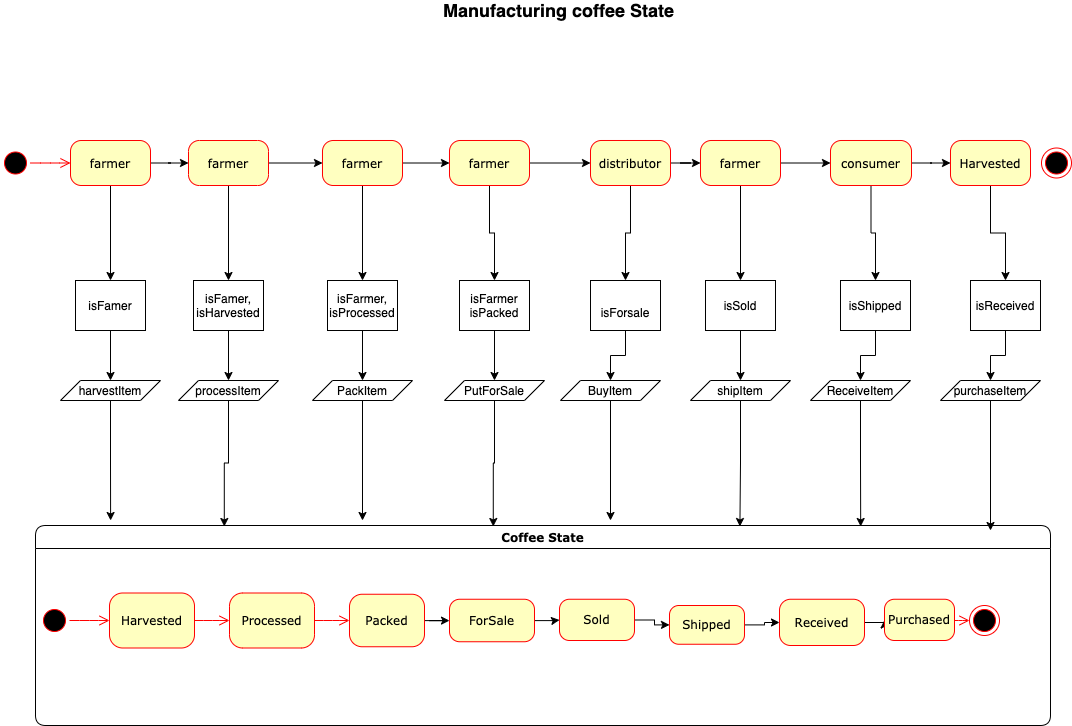

The diagram above was exported from draw.io. Its source (the exported page's mxGraphModel, read from the mxfile embedded in the PNG):
<mxGraphModel dx="1014" dy="1676" grid="1" gridSize="10" guides="1" tooltips="1" connect="1" arrows="1" fold="1" page="1" pageScale="1" pageWidth="1100" pageHeight="850" background="none" math="0" shadow="0">
  <root>
    <mxCell id="0" />
    <mxCell id="1" parent="0" />
    <mxCell id="2a3bc250acf0617d-7" value="Coffee State" style="swimlane;whiteSpace=wrap;html=1;rounded=1;shadow=0;comic=0;labelBackgroundColor=none;strokeWidth=1;fontFamily=Verdana;fontSize=12;align=center;" parent="1" vertex="1">
      <mxGeometry x="64" y="495" width="1015" height="200" as="geometry" />
    </mxCell>
    <mxCell id="3cde6dad864a17aa-10" style="edgeStyle=elbowEdgeStyle;html=1;labelBackgroundColor=none;endArrow=open;endSize=8;strokeColor=#ff0000;fontFamily=Verdana;fontSize=12;align=left;" parent="2a3bc250acf0617d-7" source="382b91b5511bd0f7-8" target="3cde6dad864a17aa-1" edge="1">
      <mxGeometry relative="1" as="geometry" />
    </mxCell>
    <mxCell id="382b91b5511bd0f7-8" value="Harvested" style="rounded=1;whiteSpace=wrap;html=1;arcSize=24;fillColor=#ffffc0;strokeColor=#ff0000;shadow=0;comic=0;labelBackgroundColor=none;fontFamily=Verdana;fontSize=12;fontColor=#000000;align=center;" parent="2a3bc250acf0617d-7" vertex="1">
      <mxGeometry x="74" y="67.5" width="85" height="55" as="geometry" />
    </mxCell>
    <mxCell id="24f968d109e7d6b4-3" value="" style="ellipse;html=1;shape=endState;fillColor=#000000;strokeColor=#ff0000;rounded=1;shadow=0;comic=0;labelBackgroundColor=none;fontFamily=Verdana;fontSize=12;fontColor=#000000;align=center;" parent="2a3bc250acf0617d-7" vertex="1">
      <mxGeometry x="934" y="80" width="30" height="30" as="geometry" />
    </mxCell>
    <mxCell id="3cde6dad864a17aa-9" style="edgeStyle=elbowEdgeStyle;html=1;labelBackgroundColor=none;endArrow=open;endSize=8;strokeColor=#ff0000;fontFamily=Verdana;fontSize=12;align=left;" parent="2a3bc250acf0617d-7" source="2a3bc250acf0617d-3" target="382b91b5511bd0f7-8" edge="1">
      <mxGeometry relative="1" as="geometry" />
    </mxCell>
    <mxCell id="2a3bc250acf0617d-3" value="" style="ellipse;html=1;shape=startState;fillColor=#000000;strokeColor=#ff0000;rounded=1;shadow=0;comic=0;labelBackgroundColor=none;fontFamily=Verdana;fontSize=12;fontColor=#000000;align=center;direction=south;" parent="2a3bc250acf0617d-7" vertex="1">
      <mxGeometry x="4" y="80" width="30" height="30" as="geometry" />
    </mxCell>
    <mxCell id="3cde6dad864a17aa-11" style="edgeStyle=elbowEdgeStyle;html=1;labelBackgroundColor=none;endArrow=open;endSize=8;strokeColor=#ff0000;fontFamily=Verdana;fontSize=12;align=left;" parent="2a3bc250acf0617d-7" source="3cde6dad864a17aa-1" target="3cde6dad864a17aa-2" edge="1">
      <mxGeometry relative="1" as="geometry" />
    </mxCell>
    <mxCell id="3cde6dad864a17aa-1" value="Processed" style="rounded=1;whiteSpace=wrap;html=1;arcSize=24;fillColor=#ffffc0;strokeColor=#ff0000;shadow=0;comic=0;labelBackgroundColor=none;fontFamily=Verdana;fontSize=12;fontColor=#000000;align=center;" parent="2a3bc250acf0617d-7" vertex="1">
      <mxGeometry x="194" y="67.5" width="85" height="55" as="geometry" />
    </mxCell>
    <mxCell id="3cde6dad864a17aa-12" style="edgeStyle=elbowEdgeStyle;html=1;labelBackgroundColor=none;endArrow=open;endSize=8;strokeColor=#ff0000;fontFamily=Verdana;fontSize=12;align=left;" parent="2a3bc250acf0617d-7" target="24f968d109e7d6b4-3" edge="1">
      <mxGeometry relative="1" as="geometry">
        <mxPoint x="919" y="95" as="sourcePoint" />
      </mxGeometry>
    </mxCell>
    <mxCell id="p7gPf9QagiYCmR4hy_jn-39" value="" style="edgeStyle=orthogonalEdgeStyle;rounded=0;orthogonalLoop=1;jettySize=auto;html=1;" edge="1" parent="2a3bc250acf0617d-7" source="3cde6dad864a17aa-2" target="p7gPf9QagiYCmR4hy_jn-1">
      <mxGeometry relative="1" as="geometry" />
    </mxCell>
    <mxCell id="3cde6dad864a17aa-2" value="Packed" style="rounded=1;whiteSpace=wrap;html=1;arcSize=24;fillColor=#ffffc0;strokeColor=#ff0000;shadow=0;comic=0;labelBackgroundColor=none;fontFamily=Verdana;fontSize=12;fontColor=#000000;align=center;" parent="2a3bc250acf0617d-7" vertex="1">
      <mxGeometry x="314" y="68.75" width="75" height="52.5" as="geometry" />
    </mxCell>
    <mxCell id="p7gPf9QagiYCmR4hy_jn-40" value="" style="edgeStyle=orthogonalEdgeStyle;rounded=0;orthogonalLoop=1;jettySize=auto;html=1;" edge="1" parent="2a3bc250acf0617d-7" source="p7gPf9QagiYCmR4hy_jn-1" target="p7gPf9QagiYCmR4hy_jn-2">
      <mxGeometry relative="1" as="geometry" />
    </mxCell>
    <mxCell id="p7gPf9QagiYCmR4hy_jn-1" value="ForSale" style="rounded=1;whiteSpace=wrap;html=1;arcSize=24;fillColor=#ffffc0;strokeColor=#ff0000;shadow=0;comic=0;labelBackgroundColor=none;fontFamily=Verdana;fontSize=12;fontColor=#000000;align=center;" vertex="1" parent="2a3bc250acf0617d-7">
      <mxGeometry x="414" y="73.75" width="85" height="42.5" as="geometry" />
    </mxCell>
    <mxCell id="p7gPf9QagiYCmR4hy_jn-41" value="" style="edgeStyle=orthogonalEdgeStyle;rounded=0;orthogonalLoop=1;jettySize=auto;html=1;" edge="1" parent="2a3bc250acf0617d-7" source="p7gPf9QagiYCmR4hy_jn-2" target="p7gPf9QagiYCmR4hy_jn-5">
      <mxGeometry relative="1" as="geometry" />
    </mxCell>
    <mxCell id="p7gPf9QagiYCmR4hy_jn-2" value="Sold" style="rounded=1;whiteSpace=wrap;html=1;arcSize=24;fillColor=#ffffc0;strokeColor=#ff0000;shadow=0;comic=0;labelBackgroundColor=none;fontFamily=Verdana;fontSize=12;fontColor=#000000;align=center;" vertex="1" parent="2a3bc250acf0617d-7">
      <mxGeometry x="524" y="73.75" width="75" height="41.25" as="geometry" />
    </mxCell>
    <mxCell id="p7gPf9QagiYCmR4hy_jn-42" value="" style="edgeStyle=orthogonalEdgeStyle;rounded=0;orthogonalLoop=1;jettySize=auto;html=1;" edge="1" parent="2a3bc250acf0617d-7" source="p7gPf9QagiYCmR4hy_jn-5" target="p7gPf9QagiYCmR4hy_jn-6">
      <mxGeometry relative="1" as="geometry" />
    </mxCell>
    <mxCell id="p7gPf9QagiYCmR4hy_jn-5" value="Shipped" style="rounded=1;whiteSpace=wrap;html=1;arcSize=24;fillColor=#ffffc0;strokeColor=#ff0000;shadow=0;comic=0;labelBackgroundColor=none;fontFamily=Verdana;fontSize=12;fontColor=#000000;align=center;" vertex="1" parent="2a3bc250acf0617d-7">
      <mxGeometry x="634" y="80" width="75" height="38.75" as="geometry" />
    </mxCell>
    <mxCell id="p7gPf9QagiYCmR4hy_jn-43" value="" style="edgeStyle=orthogonalEdgeStyle;rounded=0;orthogonalLoop=1;jettySize=auto;html=1;" edge="1" parent="2a3bc250acf0617d-7" source="p7gPf9QagiYCmR4hy_jn-6" target="p7gPf9QagiYCmR4hy_jn-37">
      <mxGeometry relative="1" as="geometry" />
    </mxCell>
    <mxCell id="p7gPf9QagiYCmR4hy_jn-6" value="Received" style="rounded=1;whiteSpace=wrap;html=1;arcSize=24;fillColor=#ffffc0;strokeColor=#ff0000;shadow=0;comic=0;labelBackgroundColor=none;fontFamily=Verdana;fontSize=12;fontColor=#000000;align=center;" vertex="1" parent="2a3bc250acf0617d-7">
      <mxGeometry x="744" y="73.75" width="85" height="46.25" as="geometry" />
    </mxCell>
    <mxCell id="p7gPf9QagiYCmR4hy_jn-37" value="Purchased" style="rounded=1;whiteSpace=wrap;html=1;arcSize=24;fillColor=#ffffc0;strokeColor=#ff0000;shadow=0;comic=0;labelBackgroundColor=none;fontFamily=Verdana;fontSize=12;fontColor=#000000;align=center;" vertex="1" parent="2a3bc250acf0617d-7">
      <mxGeometry x="849" y="73.75" width="70" height="41.25" as="geometry" />
    </mxCell>
    <mxCell id="p7gPf9QagiYCmR4hy_jn-89" value="" style="edgeStyle=orthogonalEdgeStyle;rounded=0;orthogonalLoop=1;jettySize=auto;html=1;" edge="1" parent="1" source="p7gPf9QagiYCmR4hy_jn-44" target="p7gPf9QagiYCmR4hy_jn-49">
      <mxGeometry relative="1" as="geometry" />
    </mxCell>
    <mxCell id="p7gPf9QagiYCmR4hy_jn-90" value="" style="edgeStyle=orthogonalEdgeStyle;rounded=0;orthogonalLoop=1;jettySize=auto;html=1;" edge="1" parent="1" source="p7gPf9QagiYCmR4hy_jn-44" target="p7gPf9QagiYCmR4hy_jn-64">
      <mxGeometry relative="1" as="geometry" />
    </mxCell>
    <mxCell id="p7gPf9QagiYCmR4hy_jn-44" value="farmer" style="rounded=1;whiteSpace=wrap;html=1;arcSize=24;fillColor=#ffffc0;strokeColor=#ff0000;shadow=0;comic=0;labelBackgroundColor=none;fontFamily=Verdana;fontSize=12;fontColor=#000000;align=center;" vertex="1" parent="1">
      <mxGeometry x="99" y="110" width="80" height="45" as="geometry" />
    </mxCell>
    <mxCell id="p7gPf9QagiYCmR4hy_jn-88" value="" style="edgeStyle=orthogonalEdgeStyle;rounded=0;orthogonalLoop=1;jettySize=auto;html=1;" edge="1" parent="1" source="p7gPf9QagiYCmR4hy_jn-49" target="p7gPf9QagiYCmR4hy_jn-76">
      <mxGeometry relative="1" as="geometry" />
    </mxCell>
    <mxCell id="p7gPf9QagiYCmR4hy_jn-91" value="" style="edgeStyle=orthogonalEdgeStyle;rounded=0;orthogonalLoop=1;jettySize=auto;html=1;" edge="1" parent="1" source="p7gPf9QagiYCmR4hy_jn-49" target="p7gPf9QagiYCmR4hy_jn-71">
      <mxGeometry relative="1" as="geometry" />
    </mxCell>
    <mxCell id="p7gPf9QagiYCmR4hy_jn-49" value="farmer" style="rounded=1;whiteSpace=wrap;html=1;arcSize=24;fillColor=#ffffc0;strokeColor=#ff0000;shadow=0;comic=0;labelBackgroundColor=none;fontFamily=Verdana;fontSize=12;fontColor=#000000;align=center;" vertex="1" parent="1">
      <mxGeometry x="217" y="110" width="80" height="45" as="geometry" />
    </mxCell>
    <mxCell id="p7gPf9QagiYCmR4hy_jn-123" value="" style="edgeStyle=orthogonalEdgeStyle;rounded=0;orthogonalLoop=1;jettySize=auto;html=1;" edge="1" parent="1" source="p7gPf9QagiYCmR4hy_jn-51">
      <mxGeometry relative="1" as="geometry">
        <mxPoint x="1019" y="500" as="targetPoint" />
      </mxGeometry>
    </mxCell>
    <mxCell id="p7gPf9QagiYCmR4hy_jn-51" value="purchaseItem" style="shape=parallelogram;perimeter=parallelogramPerimeter;whiteSpace=wrap;html=1;fixedSize=1;" vertex="1" parent="1">
      <mxGeometry x="969" y="350" width="100" height="20" as="geometry" />
    </mxCell>
    <mxCell id="p7gPf9QagiYCmR4hy_jn-107" value="" style="edgeStyle=orthogonalEdgeStyle;rounded=0;orthogonalLoop=1;jettySize=auto;html=1;entryX=0.074;entryY=-0.025;entryDx=0;entryDy=0;entryPerimeter=0;" edge="1" parent="1" source="p7gPf9QagiYCmR4hy_jn-52" target="2a3bc250acf0617d-7">
      <mxGeometry relative="1" as="geometry">
        <mxPoint x="139" y="430" as="targetPoint" />
      </mxGeometry>
    </mxCell>
    <mxCell id="p7gPf9QagiYCmR4hy_jn-52" value="harvestItem" style="shape=parallelogram;perimeter=parallelogramPerimeter;whiteSpace=wrap;html=1;fixedSize=1;" vertex="1" parent="1">
      <mxGeometry x="89" y="350" width="100" height="20" as="geometry" />
    </mxCell>
    <mxCell id="p7gPf9QagiYCmR4hy_jn-121" value="" style="edgeStyle=orthogonalEdgeStyle;rounded=0;orthogonalLoop=1;jettySize=auto;html=1;entryX=0.813;entryY=0.005;entryDx=0;entryDy=0;entryPerimeter=0;" edge="1" parent="1" source="p7gPf9QagiYCmR4hy_jn-54" target="2a3bc250acf0617d-7">
      <mxGeometry relative="1" as="geometry">
        <mxPoint x="889" y="430" as="targetPoint" />
      </mxGeometry>
    </mxCell>
    <mxCell id="p7gPf9QagiYCmR4hy_jn-54" value="ReceiveItem" style="shape=parallelogram;perimeter=parallelogramPerimeter;whiteSpace=wrap;html=1;fixedSize=1;" vertex="1" parent="1">
      <mxGeometry x="839" y="350" width="100" height="20" as="geometry" />
    </mxCell>
    <mxCell id="p7gPf9QagiYCmR4hy_jn-119" value="" style="edgeStyle=orthogonalEdgeStyle;rounded=0;orthogonalLoop=1;jettySize=auto;html=1;entryX=0.694;entryY=0.005;entryDx=0;entryDy=0;entryPerimeter=0;" edge="1" parent="1" source="p7gPf9QagiYCmR4hy_jn-55" target="2a3bc250acf0617d-7">
      <mxGeometry relative="1" as="geometry">
        <mxPoint x="769" y="430" as="targetPoint" />
      </mxGeometry>
    </mxCell>
    <mxCell id="p7gPf9QagiYCmR4hy_jn-55" value="shipItem" style="shape=parallelogram;perimeter=parallelogramPerimeter;whiteSpace=wrap;html=1;fixedSize=1;" vertex="1" parent="1">
      <mxGeometry x="719" y="350" width="100" height="20" as="geometry" />
    </mxCell>
    <mxCell id="p7gPf9QagiYCmR4hy_jn-111" value="" style="edgeStyle=orthogonalEdgeStyle;rounded=0;orthogonalLoop=1;jettySize=auto;html=1;entryX=0.186;entryY=0.005;entryDx=0;entryDy=0;entryPerimeter=0;" edge="1" parent="1" source="p7gPf9QagiYCmR4hy_jn-56" target="2a3bc250acf0617d-7">
      <mxGeometry relative="1" as="geometry">
        <mxPoint x="257" y="450" as="targetPoint" />
      </mxGeometry>
    </mxCell>
    <mxCell id="p7gPf9QagiYCmR4hy_jn-56" value="processItem" style="shape=parallelogram;perimeter=parallelogramPerimeter;whiteSpace=wrap;html=1;fixedSize=1;" vertex="1" parent="1">
      <mxGeometry x="207" y="350" width="100" height="20" as="geometry" />
    </mxCell>
    <mxCell id="p7gPf9QagiYCmR4hy_jn-113" value="" style="edgeStyle=orthogonalEdgeStyle;rounded=0;orthogonalLoop=1;jettySize=auto;html=1;" edge="1" parent="1" source="p7gPf9QagiYCmR4hy_jn-57">
      <mxGeometry relative="1" as="geometry">
        <mxPoint x="391" y="490" as="targetPoint" />
      </mxGeometry>
    </mxCell>
    <mxCell id="p7gPf9QagiYCmR4hy_jn-57" value="PackItem" style="shape=parallelogram;perimeter=parallelogramPerimeter;whiteSpace=wrap;html=1;fixedSize=1;" vertex="1" parent="1">
      <mxGeometry x="341" y="350" width="100" height="20" as="geometry" />
    </mxCell>
    <mxCell id="p7gPf9QagiYCmR4hy_jn-115" value="" style="edgeStyle=orthogonalEdgeStyle;rounded=0;orthogonalLoop=1;jettySize=auto;html=1;entryX=0.451;entryY=0.005;entryDx=0;entryDy=0;entryPerimeter=0;" edge="1" parent="1" source="p7gPf9QagiYCmR4hy_jn-58" target="2a3bc250acf0617d-7">
      <mxGeometry relative="1" as="geometry">
        <mxPoint x="523" y="430" as="targetPoint" />
      </mxGeometry>
    </mxCell>
    <mxCell id="p7gPf9QagiYCmR4hy_jn-58" value="PutForSale" style="shape=parallelogram;perimeter=parallelogramPerimeter;whiteSpace=wrap;html=1;fixedSize=1;" vertex="1" parent="1">
      <mxGeometry x="473" y="350" width="100" height="20" as="geometry" />
    </mxCell>
    <mxCell id="p7gPf9QagiYCmR4hy_jn-117" value="" style="edgeStyle=orthogonalEdgeStyle;rounded=0;orthogonalLoop=1;jettySize=auto;html=1;" edge="1" parent="1" source="p7gPf9QagiYCmR4hy_jn-59">
      <mxGeometry relative="1" as="geometry">
        <mxPoint x="639" y="490" as="targetPoint" />
      </mxGeometry>
    </mxCell>
    <mxCell id="p7gPf9QagiYCmR4hy_jn-59" value="BuyItem" style="shape=parallelogram;perimeter=parallelogramPerimeter;whiteSpace=wrap;html=1;fixedSize=1;" vertex="1" parent="1">
      <mxGeometry x="589" y="350" width="100" height="20" as="geometry" />
    </mxCell>
    <mxCell id="p7gPf9QagiYCmR4hy_jn-99" value="" style="edgeStyle=orthogonalEdgeStyle;rounded=0;orthogonalLoop=1;jettySize=auto;html=1;" edge="1" parent="1" source="p7gPf9QagiYCmR4hy_jn-64" target="p7gPf9QagiYCmR4hy_jn-52">
      <mxGeometry relative="1" as="geometry" />
    </mxCell>
    <mxCell id="p7gPf9QagiYCmR4hy_jn-64" value="isFamer" style="rounded=0;whiteSpace=wrap;html=1;" vertex="1" parent="1">
      <mxGeometry x="104" y="250" width="70" height="50" as="geometry" />
    </mxCell>
    <mxCell id="p7gPf9QagiYCmR4hy_jn-94" value="" style="edgeStyle=orthogonalEdgeStyle;rounded=0;orthogonalLoop=1;jettySize=auto;html=1;" edge="1" parent="1" source="p7gPf9QagiYCmR4hy_jn-67" target="p7gPf9QagiYCmR4hy_jn-51">
      <mxGeometry relative="1" as="geometry" />
    </mxCell>
    <mxCell id="p7gPf9QagiYCmR4hy_jn-67" value="isReceived" style="rounded=0;whiteSpace=wrap;html=1;" vertex="1" parent="1">
      <mxGeometry x="999" y="250" width="70" height="50" as="geometry" />
    </mxCell>
    <mxCell id="p7gPf9QagiYCmR4hy_jn-93" value="" style="edgeStyle=orthogonalEdgeStyle;rounded=0;orthogonalLoop=1;jettySize=auto;html=1;" edge="1" parent="1" source="p7gPf9QagiYCmR4hy_jn-68" target="p7gPf9QagiYCmR4hy_jn-54">
      <mxGeometry relative="1" as="geometry" />
    </mxCell>
    <mxCell id="p7gPf9QagiYCmR4hy_jn-68" value="isShipped" style="rounded=0;whiteSpace=wrap;html=1;" vertex="1" parent="1">
      <mxGeometry x="869" y="250" width="70" height="50" as="geometry" />
    </mxCell>
    <mxCell id="p7gPf9QagiYCmR4hy_jn-92" value="" style="edgeStyle=orthogonalEdgeStyle;rounded=0;orthogonalLoop=1;jettySize=auto;html=1;" edge="1" parent="1" source="p7gPf9QagiYCmR4hy_jn-69" target="p7gPf9QagiYCmR4hy_jn-55">
      <mxGeometry relative="1" as="geometry" />
    </mxCell>
    <mxCell id="p7gPf9QagiYCmR4hy_jn-69" value="isSold" style="rounded=0;whiteSpace=wrap;html=1;" vertex="1" parent="1">
      <mxGeometry x="734" y="250" width="70" height="50" as="geometry" />
    </mxCell>
    <mxCell id="p7gPf9QagiYCmR4hy_jn-95" value="" style="edgeStyle=orthogonalEdgeStyle;rounded=0;orthogonalLoop=1;jettySize=auto;html=1;" edge="1" parent="1" source="p7gPf9QagiYCmR4hy_jn-70" target="p7gPf9QagiYCmR4hy_jn-59">
      <mxGeometry relative="1" as="geometry" />
    </mxCell>
    <mxCell id="p7gPf9QagiYCmR4hy_jn-70" value="&lt;br&gt;isForsale" style="rounded=0;whiteSpace=wrap;html=1;" vertex="1" parent="1">
      <mxGeometry x="619" y="250" width="70" height="50" as="geometry" />
    </mxCell>
    <mxCell id="p7gPf9QagiYCmR4hy_jn-98" value="" style="edgeStyle=orthogonalEdgeStyle;rounded=0;orthogonalLoop=1;jettySize=auto;html=1;" edge="1" parent="1" source="p7gPf9QagiYCmR4hy_jn-71" target="p7gPf9QagiYCmR4hy_jn-56">
      <mxGeometry relative="1" as="geometry" />
    </mxCell>
    <mxCell id="p7gPf9QagiYCmR4hy_jn-71" value="&lt;span&gt;isFamer,&lt;br&gt;isHarvested&lt;br&gt;&lt;/span&gt;" style="rounded=0;whiteSpace=wrap;html=1;" vertex="1" parent="1">
      <mxGeometry x="222" y="250" width="70" height="50" as="geometry" />
    </mxCell>
    <mxCell id="p7gPf9QagiYCmR4hy_jn-97" value="" style="edgeStyle=orthogonalEdgeStyle;rounded=0;orthogonalLoop=1;jettySize=auto;html=1;" edge="1" parent="1" source="p7gPf9QagiYCmR4hy_jn-72" target="p7gPf9QagiYCmR4hy_jn-57">
      <mxGeometry relative="1" as="geometry" />
    </mxCell>
    <mxCell id="p7gPf9QagiYCmR4hy_jn-72" value="isFarmer,&lt;br&gt;isProcessed" style="rounded=0;whiteSpace=wrap;html=1;" vertex="1" parent="1">
      <mxGeometry x="356" y="250" width="70" height="50" as="geometry" />
    </mxCell>
    <mxCell id="p7gPf9QagiYCmR4hy_jn-96" value="" style="edgeStyle=orthogonalEdgeStyle;rounded=0;orthogonalLoop=1;jettySize=auto;html=1;" edge="1" parent="1" source="p7gPf9QagiYCmR4hy_jn-73" target="p7gPf9QagiYCmR4hy_jn-58">
      <mxGeometry relative="1" as="geometry" />
    </mxCell>
    <mxCell id="p7gPf9QagiYCmR4hy_jn-73" value="isFarmer&lt;br&gt;isPacked" style="rounded=0;whiteSpace=wrap;html=1;" vertex="1" parent="1">
      <mxGeometry x="488" y="250" width="70" height="50" as="geometry" />
    </mxCell>
    <mxCell id="p7gPf9QagiYCmR4hy_jn-105" value="" style="edgeStyle=orthogonalEdgeStyle;rounded=0;orthogonalLoop=1;jettySize=auto;html=1;" edge="1" parent="1" source="p7gPf9QagiYCmR4hy_jn-74" target="p7gPf9QagiYCmR4hy_jn-67">
      <mxGeometry relative="1" as="geometry" />
    </mxCell>
    <mxCell id="p7gPf9QagiYCmR4hy_jn-74" value="Harvested" style="rounded=1;whiteSpace=wrap;html=1;arcSize=24;fillColor=#ffffc0;strokeColor=#ff0000;shadow=0;comic=0;labelBackgroundColor=none;fontFamily=Verdana;fontSize=12;fontColor=#000000;align=center;" vertex="1" parent="1">
      <mxGeometry x="979" y="110" width="80" height="45" as="geometry" />
    </mxCell>
    <mxCell id="p7gPf9QagiYCmR4hy_jn-83" value="" style="edgeStyle=orthogonalEdgeStyle;rounded=0;orthogonalLoop=1;jettySize=auto;html=1;" edge="1" parent="1" source="p7gPf9QagiYCmR4hy_jn-75" target="p7gPf9QagiYCmR4hy_jn-74">
      <mxGeometry relative="1" as="geometry" />
    </mxCell>
    <mxCell id="p7gPf9QagiYCmR4hy_jn-104" value="" style="edgeStyle=orthogonalEdgeStyle;rounded=0;orthogonalLoop=1;jettySize=auto;html=1;" edge="1" parent="1" source="p7gPf9QagiYCmR4hy_jn-75" target="p7gPf9QagiYCmR4hy_jn-68">
      <mxGeometry relative="1" as="geometry" />
    </mxCell>
    <mxCell id="p7gPf9QagiYCmR4hy_jn-75" value="consumer" style="rounded=1;whiteSpace=wrap;html=1;arcSize=24;fillColor=#ffffc0;strokeColor=#ff0000;shadow=0;comic=0;labelBackgroundColor=none;fontFamily=Verdana;fontSize=12;fontColor=#000000;align=center;" vertex="1" parent="1">
      <mxGeometry x="859" y="110" width="81" height="45" as="geometry" />
    </mxCell>
    <mxCell id="p7gPf9QagiYCmR4hy_jn-87" value="" style="edgeStyle=orthogonalEdgeStyle;rounded=0;orthogonalLoop=1;jettySize=auto;html=1;" edge="1" parent="1" source="p7gPf9QagiYCmR4hy_jn-76" target="p7gPf9QagiYCmR4hy_jn-78">
      <mxGeometry relative="1" as="geometry" />
    </mxCell>
    <mxCell id="p7gPf9QagiYCmR4hy_jn-100" value="" style="edgeStyle=orthogonalEdgeStyle;rounded=0;orthogonalLoop=1;jettySize=auto;html=1;" edge="1" parent="1" source="p7gPf9QagiYCmR4hy_jn-76" target="p7gPf9QagiYCmR4hy_jn-72">
      <mxGeometry relative="1" as="geometry" />
    </mxCell>
    <mxCell id="p7gPf9QagiYCmR4hy_jn-76" value="farmer" style="rounded=1;whiteSpace=wrap;html=1;arcSize=24;fillColor=#ffffc0;strokeColor=#ff0000;shadow=0;comic=0;labelBackgroundColor=none;fontFamily=Verdana;fontSize=12;fontColor=#000000;align=center;" vertex="1" parent="1">
      <mxGeometry x="351" y="110" width="80" height="45" as="geometry" />
    </mxCell>
    <mxCell id="p7gPf9QagiYCmR4hy_jn-84" value="" style="edgeStyle=orthogonalEdgeStyle;rounded=0;orthogonalLoop=1;jettySize=auto;html=1;" edge="1" parent="1" source="p7gPf9QagiYCmR4hy_jn-77" target="p7gPf9QagiYCmR4hy_jn-75">
      <mxGeometry relative="1" as="geometry" />
    </mxCell>
    <mxCell id="p7gPf9QagiYCmR4hy_jn-103" value="" style="edgeStyle=orthogonalEdgeStyle;rounded=0;orthogonalLoop=1;jettySize=auto;html=1;" edge="1" parent="1" source="p7gPf9QagiYCmR4hy_jn-77" target="p7gPf9QagiYCmR4hy_jn-69">
      <mxGeometry relative="1" as="geometry" />
    </mxCell>
    <mxCell id="p7gPf9QagiYCmR4hy_jn-77" value="farmer" style="rounded=1;whiteSpace=wrap;html=1;arcSize=24;fillColor=#ffffc0;strokeColor=#ff0000;shadow=0;comic=0;labelBackgroundColor=none;fontFamily=Verdana;fontSize=12;fontColor=#000000;align=center;" vertex="1" parent="1">
      <mxGeometry x="729" y="110" width="80" height="45" as="geometry" />
    </mxCell>
    <mxCell id="p7gPf9QagiYCmR4hy_jn-86" value="" style="edgeStyle=orthogonalEdgeStyle;rounded=0;orthogonalLoop=1;jettySize=auto;html=1;" edge="1" parent="1" source="p7gPf9QagiYCmR4hy_jn-78" target="p7gPf9QagiYCmR4hy_jn-79">
      <mxGeometry relative="1" as="geometry" />
    </mxCell>
    <mxCell id="p7gPf9QagiYCmR4hy_jn-101" value="" style="edgeStyle=orthogonalEdgeStyle;rounded=0;orthogonalLoop=1;jettySize=auto;html=1;" edge="1" parent="1" source="p7gPf9QagiYCmR4hy_jn-78" target="p7gPf9QagiYCmR4hy_jn-73">
      <mxGeometry relative="1" as="geometry" />
    </mxCell>
    <mxCell id="p7gPf9QagiYCmR4hy_jn-78" value="farmer" style="rounded=1;whiteSpace=wrap;html=1;arcSize=24;fillColor=#ffffc0;strokeColor=#ff0000;shadow=0;comic=0;labelBackgroundColor=none;fontFamily=Verdana;fontSize=12;fontColor=#000000;align=center;" vertex="1" parent="1">
      <mxGeometry x="478" y="110" width="80" height="45" as="geometry" />
    </mxCell>
    <mxCell id="p7gPf9QagiYCmR4hy_jn-85" value="" style="edgeStyle=orthogonalEdgeStyle;rounded=0;orthogonalLoop=1;jettySize=auto;html=1;" edge="1" parent="1" source="p7gPf9QagiYCmR4hy_jn-79" target="p7gPf9QagiYCmR4hy_jn-77">
      <mxGeometry relative="1" as="geometry" />
    </mxCell>
    <mxCell id="p7gPf9QagiYCmR4hy_jn-102" value="" style="edgeStyle=orthogonalEdgeStyle;rounded=0;orthogonalLoop=1;jettySize=auto;html=1;" edge="1" parent="1" source="p7gPf9QagiYCmR4hy_jn-79" target="p7gPf9QagiYCmR4hy_jn-70">
      <mxGeometry relative="1" as="geometry" />
    </mxCell>
    <mxCell id="p7gPf9QagiYCmR4hy_jn-79" value="distributor" style="rounded=1;whiteSpace=wrap;html=1;arcSize=24;fillColor=#ffffc0;strokeColor=#ff0000;shadow=0;comic=0;labelBackgroundColor=none;fontFamily=Verdana;fontSize=12;fontColor=#000000;align=center;" vertex="1" parent="1">
      <mxGeometry x="619" y="110" width="80" height="45" as="geometry" />
    </mxCell>
    <mxCell id="p7gPf9QagiYCmR4hy_jn-80" style="edgeStyle=elbowEdgeStyle;html=1;labelBackgroundColor=none;endArrow=open;endSize=8;strokeColor=#ff0000;fontFamily=Verdana;fontSize=12;align=left;" edge="1" parent="1" source="p7gPf9QagiYCmR4hy_jn-81">
      <mxGeometry relative="1" as="geometry">
        <mxPoint x="99" y="132.5" as="targetPoint" />
      </mxGeometry>
    </mxCell>
    <mxCell id="p7gPf9QagiYCmR4hy_jn-81" value="" style="ellipse;html=1;shape=startState;fillColor=#000000;strokeColor=#ff0000;rounded=1;shadow=0;comic=0;labelBackgroundColor=none;fontFamily=Verdana;fontSize=12;fontColor=#000000;align=center;direction=south;" vertex="1" parent="1">
      <mxGeometry x="29" y="117.5" width="30" height="30" as="geometry" />
    </mxCell>
    <mxCell id="p7gPf9QagiYCmR4hy_jn-82" value="" style="ellipse;html=1;shape=endState;fillColor=#000000;strokeColor=#ff0000;rounded=1;shadow=0;comic=0;labelBackgroundColor=none;fontFamily=Verdana;fontSize=12;fontColor=#000000;align=center;" vertex="1" parent="1">
      <mxGeometry x="1070" y="117.5" width="30" height="30" as="geometry" />
    </mxCell>
    <mxCell id="p7gPf9QagiYCmR4hy_jn-124" value="&lt;font style=&quot;font-size: 18px&quot;&gt;&lt;b&gt;Manufacturing coffee State&amp;nbsp;&lt;/b&gt;&lt;/font&gt;" style="text;html=1;strokeColor=none;fillColor=none;align=center;verticalAlign=middle;whiteSpace=wrap;rounded=0;" vertex="1" parent="1">
      <mxGeometry x="375" y="-30" width="430" height="20" as="geometry" />
    </mxCell>
  </root>
</mxGraphModel>